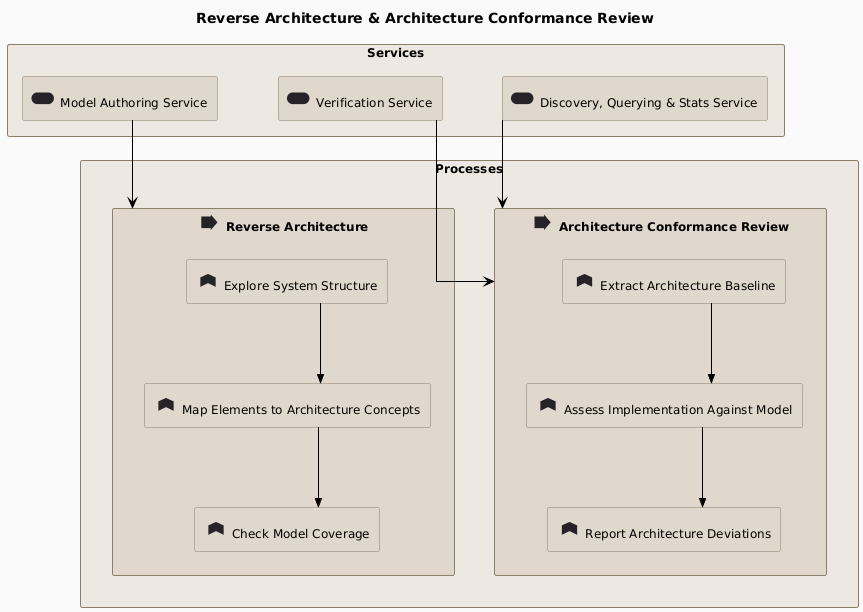

The diagram above was rendered by PlantUML. Its source (embedded in the PNG):
@startuml reverse-architecture-and-conformance-review
!include ../_archimate-stereotypes.puml
!include ../_archimate-glyphs.puml
top to bottom direction

title Reverse Architecture & Architecture Conformance Review

rectangle "Services" <<CommonGrouping>> {
  rectangle "<$archimate_Service{scale=1.5}> Model Authoring Service" <<Service>> as SRV_GsUtNL
  rectangle "<$archimate_Service{scale=1.5}> Verification Service" <<Service>> as SRV_Ij6Kl6
  rectangle "<$archimate_Service{scale=1.5}> Discovery, Querying & Stats Service" <<Service>> as SRV_Qr8St8
  SRV_GsUtNL -[hidden]right- SRV_Ij6Kl6
  SRV_Ij6Kl6 -[hidden]right- SRV_Qr8St8
}

rectangle "Processes" <<CommonGrouping>> {
  rectangle "<$archimate_Process{scale=1.5}> Reverse Architecture" <<Process>> as PRC_CYgU64 {
    rectangle "<$archimate_Function{scale=1.5}> Explore System Structure" <<Function>> as FNC_erPw5B
    rectangle "<$archimate_Function{scale=1.5}> Map Elements to Architecture Concepts" <<Function>> as FNC_oRz6Qe
    rectangle "<$archimate_Function{scale=1.5}> Check Model Coverage" <<Function>> as FNC_SXt2mM
    FNC_erPw5B -[hidden]right- FNC_oRz6Qe
    FNC_oRz6Qe -[hidden]right- FNC_SXt2mM
  }
  rectangle "<$archimate_Process{scale=1.5}> Architecture Conformance Review" <<Process>> as PRC_vlE_5j {
    rectangle "<$archimate_Function{scale=1.5}> Extract Architecture Baseline" <<Function>> as FNC_ns4pWw
    rectangle "<$archimate_Function{scale=1.5}> Assess Implementation Against Model" <<Function>> as FNC_tFTeOT
    rectangle "<$archimate_Function{scale=1.5}> Report Architecture Deviations" <<Function>> as FNC_omV6nu
    FNC_ns4pWw -[hidden]right- FNC_tFTeOT
    FNC_tFTeOT -[hidden]right- FNC_omV6nu
  }
  PRC_CYgU64 -[hidden]right- PRC_vlE_5j
}

' Inter-layer anchor
SRV_GsUtNL -[hidden]down- PRC_CYgU64

' Serving: services provide capabilities to the processes that use them
Rel_Serving(SRV_GsUtNL, PRC_CYgU64, "")
Rel_Serving(SRV_Ij6Kl6, PRC_vlE_5j, "")
Rel_Serving(SRV_Qr8St8, PRC_vlE_5j, "")

' Triggering: Reverse Architecture function sequence
Rel_Triggering(FNC_erPw5B, FNC_oRz6Qe, "")
Rel_Triggering(FNC_oRz6Qe, FNC_SXt2mM, "")

' Triggering: Conformance Review function sequence
Rel_Triggering(FNC_ns4pWw, FNC_tFTeOT, "")
Rel_Triggering(FNC_tFTeOT, FNC_omV6nu, "")

@enduml